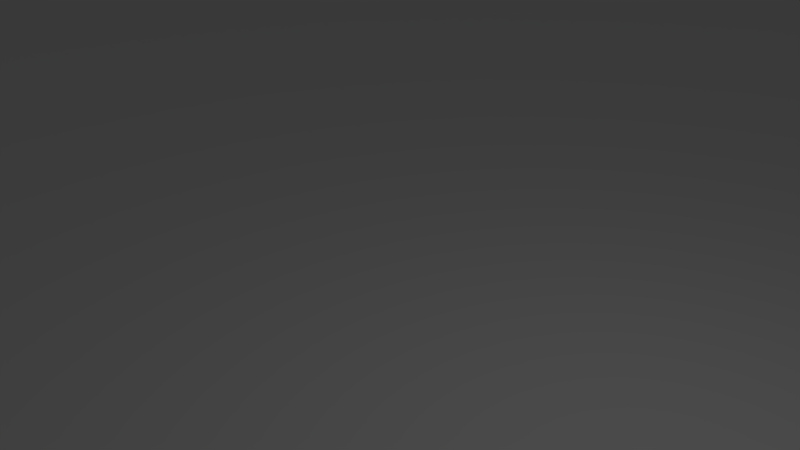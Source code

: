 # Source: roadstraight.blend  (saved by Blender 2.78.0; exported with 4.5.12 LTS)
import bpy
from mathutils import Matrix  # noqa: F401  (used for matrix-valued properties, if any)

bpy.ops.wm.read_factory_settings(use_empty=True)
scene = bpy.context.scene
scene.name = 'Scene'

# ---- collections
col_collection_1 = bpy.data.collections.new('Collection 1'); scene.collection.children.link(col_collection_1)

# ---- world
world_world = bpy.data.worlds.new('World'); scene.world = world_world
world_world.color = (0.05088, 0.05088, 0.05088)
world_world.use_sun_shadow = False
world_world.sun_shadow_jitter_overblur = 0.0
world_world.cycles.sampling_method = 'MANUAL'

# ---- cameras
cam_camera = bpy.data.cameras.new('Camera')
cam_camera.clip_end = 100.0
cam_camera.lens = 35.0
cam_camera.sensor_width = 32.0
cam_camera.sensor_height = 18.0
cam_camera.ortho_scale = 7.314
cam_camera.dof.focus_distance = 0.0
cam_camera.dof.aperture_fstop = 128.0

# ---- lights
light_lamp = bpy.data.lights.new('Lamp', 'POINT')
light_lamp.transmission_factor = 0.0
light_lamp.cutoff_distance = 30.0
light_lamp.energy = 100.0
light_lamp.shadow_buffer_clip_start = 1.001
light_lamp.shadow_soft_size = 0.1
light_lamp.shadow_maximum_resolution = 0.006
light_lamp.use_absolute_resolution = True

# ---- meshes
me_plane = bpy.data.meshes.new('Plane')
me_plane.from_pydata([(-120.0, -120.0, -2.372), (120.0, -120.0, -2.372), (-120.0, 120.0, -2.372), (120.0, 120.0, -2.372), (-120.0, 80.01, -2.372), (-120.0, -80.01, -2.372), (120.0, -80.01, -2.372), (120.0, 80.01, -2.372), (-80.01, -120.0, -2.372), (-80.01, 120.0, -2.372), (-80.01, -80.01, -2.372), (-80.01, 80.01, -2.372), (80.0, -120.0, -2.372), (80.0, 120.0, -2.372), (80.0, -80.01, -2.372), (80.0, 80.01, -2.372), (-120.0, -80.01, 2.622), (-120.0, -120.0, 2.622), (80.0, -120.0, 2.622), (120.0, -120.0, 2.622), (120.0, 80.01, 2.622), (120.0, 120.0, 2.622), (-80.01, 120.0, 2.622), (-120.0, 120.0, 2.622), (-120.0, 80.01, 2.622), (120.0, -80.01, 2.622), (-80.01, -80.01, 2.622), (-80.01, 80.01, 2.622), (-80.01, -120.0, 2.622), (80.0, 120.0, 2.622), (80.0, -80.01, 2.622), (80.0, 80.01, 2.622)], [], [(2, 4, 24, 23), (3, 13, 29, 21), (9, 2, 23, 22), (0, 8, 28, 17), (7, 3, 21, 20), (11, 9, 22, 27), (10, 14, 15, 11), (8, 12, 14, 10), (11, 15, 13, 9), (31, 20, 21, 29), (18, 19, 25, 30), (30, 25, 20, 31), (16, 26, 27, 24), (17, 28, 26, 16), (24, 27, 22, 23), (4, 5, 16, 24), (1, 6, 25, 19), (15, 14, 30, 31), (10, 11, 27, 26), (6, 7, 20, 25), (14, 12, 18, 30), (5, 0, 17, 16), (8, 10, 26, 28), (13, 15, 31, 29), (12, 1, 19, 18)])
me_plane.use_remesh_preserve_volume = False
me_plane.use_remesh_preserve_attributes = False
me_plane.use_mirror_vertex_groups = False
me_plane.update()

# ---- objects
ob_plane = bpy.data.objects.new('Plane', me_plane)
ob_lamp = bpy.data.objects.new('Lamp', light_lamp)
ob_camera = bpy.data.objects.new('Camera', cam_camera)

# ---- transforms, parenting, visibility, modifiers, constraints
ob_plane.location = (0.0, 0.0, 0.0)
ob_plane.lineart.crease_threshold = 0.0
ob_lamp.location = (4.076, 1.005, 5.904)
ob_lamp.rotation_euler = (0.6503, 0.05522, 1.866)
ob_lamp.lock_rotations_4d = False
ob_lamp.empty_display_type = 'ARROWS'
ob_lamp.color = (0.0, 0.0, 0.0, 0.0)
ob_lamp.lineart.crease_threshold = 0.0
ob_camera.location = (7.481, -6.508, 5.344)
ob_camera.rotation_euler = (1.109, 0.0, 0.8149)
ob_camera.lock_rotations_4d = False
ob_camera.empty_display_type = 'ARROWS'
ob_camera.color = (0.0, 0.0, 0.0, 0.0)
ob_camera.display_type = 'WIRE'
ob_camera.lineart.crease_threshold = 0.0

# ---- collection membership
col_collection_1.objects.link(ob_plane)
col_collection_1.objects.link(ob_lamp)
col_collection_1.objects.link(ob_camera)

# ---- scene / render settings (as saved in the file)
scene.camera = ob_camera
scene.frame_start = 1; scene.frame_end = 250; scene.frame_set(1)
scene.render.engine = 'BLENDER_EEVEE_NEXT'
scene.render.resolution_percentage = 50
scene.render.dither_intensity = 0.0
scene.cycles.use_denoising = False
scene.cycles.samples = 128
scene.cycles.sampling_pattern = 'TABULATED_SOBOL'
scene.cycles.light_sampling_threshold = 0.0
scene.cycles.use_adaptive_sampling = False
scene.cycles.use_light_tree = False
scene.cycles.blur_glossy = 0.0
scene.cycles.sample_clamp_indirect = 0.0
scene.view_settings.view_transform = 'Standard'
bpy.context.view_layer.update()
